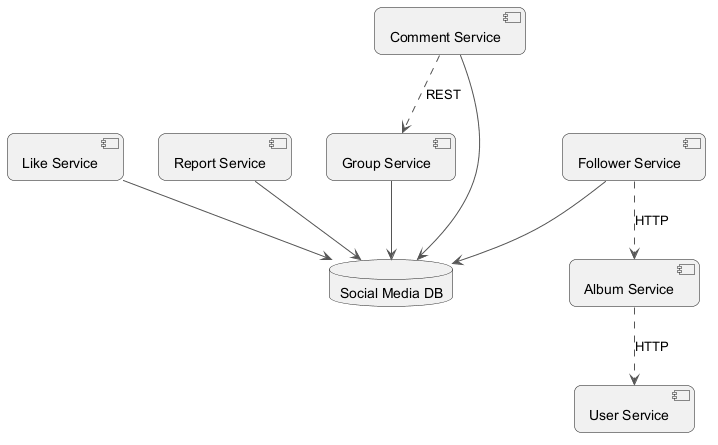

The diagram above was rendered by PlantUML. Its source (embedded in the PNG):
@startuml
skinparam backgroundColor #FFFFFF
skinparam roundCorner 15
skinparam ArrowColor #555555
component "Report Service" as C_ReportService
component "Album Service" as C_AlbumService
component "Like Service" as C_LikeService
component "Follower Service" as C_FollowerService
component "Group Service" as C_GroupService
component "User Service" as C_UserService
component "Comment Service" as C_CommentService
database "Social Media DB" as DB_social_media
C_ReportService --> DB_social_media
C_LikeService --> DB_social_media
C_FollowerService --> DB_social_media
C_GroupService --> DB_social_media
C_CommentService --> DB_social_media
C_CommentService ..> C_GroupService : REST
C_AlbumService ..> C_UserService : HTTP
C_FollowerService ..> C_AlbumService : HTTP
@enduml